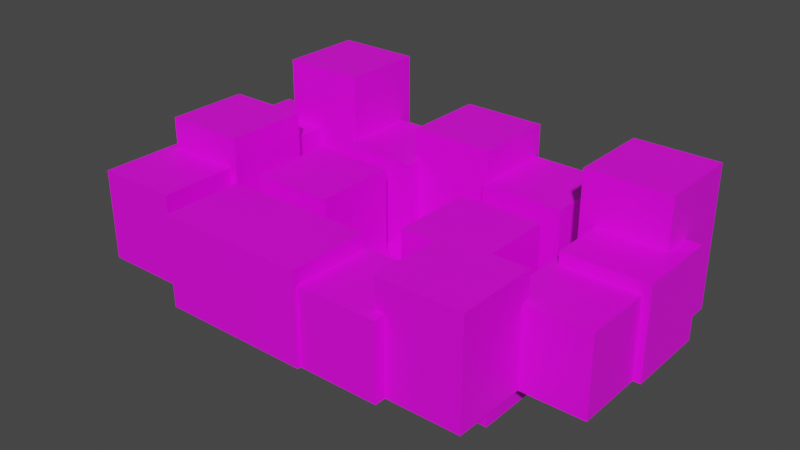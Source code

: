 # Source: level.blend  (saved by Blender 3.5.10; exported with 4.5.12 LTS)
import bpy
from mathutils import Matrix  # noqa: F401  (used for matrix-valued properties, if any)

bpy.ops.wm.read_factory_settings(use_empty=True)
scene = bpy.context.scene
scene.name = 'Scene'

# ---- collections
col_collection = bpy.data.collections.new('Collection'); scene.collection.children.link(col_collection)

# ---- images (referenced by path relative to the original .blend; pixels are not part of the script)
import os
ASSET_DIR = os.environ.get("B2B_ASSET_DIR", "")  # directory of the original .blend (textures are referenced by path, not embedded)
HERE = os.path.dirname(os.path.abspath(__file__))  # packed textures are extracted next to this script under _unpacked/

def load_image(name, relpath, width, height, colorspace="sRGB"):
    """Load a texture the original file referenced (path relative to the .blend, or extracted next to this script)."""
    p = next((c for c in (os.path.join(HERE, relpath), os.path.join(ASSET_DIR, relpath)) if relpath and os.path.exists(c)), "")
    if p:
        img = bpy.data.images.load(p, check_existing=True)
        img.name = name
    else:  # same state as the original file: an image datablock whose file is absent (Cycles renders it pink)
        img = bpy.data.images.new(name, width, height)
        img.source = "FILE"
        img.filepath = "//" + (relpath or name)
    img.colorspace_settings.name = colorspace
    return img
img_texturaasfalto_png = load_image('texturaAsfalto.png', 'texturaAsfalto.png', 1024, 1024, 'sRGB')
img_ladrillo_png = load_image('ladrillo.png', 'ladrillo.png', 1024, 1024, 'sRGB')
img_ventana_png = load_image('ventana.png', 'ventana.png', 1024, 1024, 'sRGB')
img_cesped_png = load_image('cesped.png', 'cesped.png', 1024, 1024, 'sRGB')
img_alistate_png = load_image('alistate.png', 'alistate.png', 1024, 1024, 'sRGB')
img_bienvenido_png = load_image('bienvenido.png', 'bienvenido.png', 1024, 1024, 'sRGB')
img_chtulhu_png = load_image('Chtulhu.png', 'Chtulhu.png', 1024, 1024, 'sRGB')
img_ellanosvotaria_png = load_image('EllaNosVotaria.png', 'EllaNosVotaria.png', 1024, 1024, 'sRGB')
img_inflacion_png = load_image('inflacion.png', 'inflacion.png', 1024, 1024, 'sRGB')
img_orgias_png = load_image('orgias.png', 'orgias.png', 1024, 1024, 'sRGB')
img_somospopulistas_png = load_image('somosPopulistas.png', 'somosPopulistas.png', 1024, 1024, 'sRGB')

# ---- materials (node trees are filled in below, after node groups)
mat_suelo = bpy.data.materials.new('Suelo')
mat_suelo.use_transparent_shadow = False
mat_ladrillo = bpy.data.materials.new('Ladrillo')
mat_ladrillo.use_transparent_shadow = False
mat_ventana = bpy.data.materials.new('Ventana')
mat_ventana.use_transparent_shadow = False
mat_cesped = bpy.data.materials.new('Cesped')
mat_cesped.use_transparent_shadow = False
mat_cartel1 = bpy.data.materials.new('Cartel1')
mat_cartel1.use_transparent_shadow = False
mat_cartel2 = bpy.data.materials.new('Cartel2')
mat_cartel2.use_transparent_shadow = False
mat_cartel3 = bpy.data.materials.new('Cartel3')
mat_cartel3.use_transparent_shadow = False
mat_cartel4 = bpy.data.materials.new('Cartel4')
mat_cartel4.use_transparent_shadow = False
mat_cartel4_001 = bpy.data.materials.new('Cartel4.001')
mat_cartel4_001.use_transparent_shadow = False
mat_cartel2_001 = bpy.data.materials.new('Cartel2.001')
mat_cartel2_001.use_transparent_shadow = False
mat_cartel2_002 = bpy.data.materials.new('Cartel2.002')
mat_cartel2_002.use_transparent_shadow = False

# ---- material node trees
mat_suelo.use_nodes = True; mat_suelo.node_tree.nodes.clear()
_N = mat_suelo.node_tree.nodes; _L = mat_suelo.node_tree.links
n0 = _N.new('ShaderNodeBsdfPrincipled'); n0.name = 'Principled BSDF'; n0.location = (10, 300)
n0.distribution = 'GGX'
n0.subsurface_method = 'RANDOM_WALK_SKIN'
n0.inputs[3].default_value = 1.45
n0.inputs[27].default_value = (0.0, 0.0, 0.0, 1.0)
n0.inputs[28].default_value = 1.0
n1 = _N.new('ShaderNodeOutputMaterial'); n1.name = 'Material Output'; n1.location = (300, 300)
n2 = _N.new('ShaderNodeTexImage'); n2.name = 'Image Texture'; n2.location = (-280, 280)
n2.image = img_texturaasfalto_png
_L.new(n0.outputs[0], n1.inputs[0])
_L.new(n2.outputs[0], n0.inputs[0])
n1.is_active_output = True
mat_ladrillo.use_nodes = True; mat_ladrillo.node_tree.nodes.clear()
_N = mat_ladrillo.node_tree.nodes; _L = mat_ladrillo.node_tree.links
n0 = _N.new('ShaderNodeBsdfPrincipled'); n0.name = 'Principled BSDF'; n0.location = (10, 300)
n0.distribution = 'GGX'
n0.subsurface_method = 'RANDOM_WALK_SKIN'
n0.inputs[3].default_value = 1.45
n0.inputs[27].default_value = (0.0, 0.0, 0.0, 1.0)
n0.inputs[28].default_value = 1.0
n1 = _N.new('ShaderNodeOutputMaterial'); n1.name = 'Material Output'; n1.location = (300, 300)
n2 = _N.new('ShaderNodeTexImage'); n2.name = 'Image Texture'; n2.location = (-280, 280)
n2.image = img_ladrillo_png
_L.new(n0.outputs[0], n1.inputs[0])
_L.new(n2.outputs[0], n0.inputs[0])
n1.is_active_output = True
mat_ventana.use_nodes = True; mat_ventana.node_tree.nodes.clear()
_N = mat_ventana.node_tree.nodes; _L = mat_ventana.node_tree.links
n0 = _N.new('ShaderNodeBsdfPrincipled'); n0.name = 'Principled BSDF'; n0.location = (10, 300)
n0.distribution = 'GGX'
n0.subsurface_method = 'RANDOM_WALK_SKIN'
n0.inputs[3].default_value = 1.45
n0.inputs[27].default_value = (0.0, 0.0, 0.0, 1.0)
n0.inputs[28].default_value = 1.0
n1 = _N.new('ShaderNodeOutputMaterial'); n1.name = 'Material Output'; n1.location = (300, 300)
n2 = _N.new('ShaderNodeTexImage'); n2.name = 'Image Texture'; n2.location = (-280, 280)
n2.image = img_ventana_png
_L.new(n0.outputs[0], n1.inputs[0])
_L.new(n2.outputs[0], n0.inputs[0])
n1.is_active_output = True
mat_cesped.use_nodes = True; mat_cesped.node_tree.nodes.clear()
_N = mat_cesped.node_tree.nodes; _L = mat_cesped.node_tree.links
n0 = _N.new('ShaderNodeBsdfPrincipled'); n0.name = 'Principled BSDF'; n0.location = (10, 300)
n0.distribution = 'GGX'
n0.subsurface_method = 'RANDOM_WALK_SKIN'
n0.inputs[3].default_value = 1.45
n0.inputs[27].default_value = (0.0, 0.0, 0.0, 1.0)
n0.inputs[28].default_value = 1.0
n1 = _N.new('ShaderNodeOutputMaterial'); n1.name = 'Material Output'; n1.location = (300, 300)
n2 = _N.new('ShaderNodeTexImage'); n2.name = 'Image Texture'; n2.location = (-280, 280)
n2.image = img_cesped_png
_L.new(n0.outputs[0], n1.inputs[0])
_L.new(n2.outputs[0], n0.inputs[0])
n1.is_active_output = True
mat_cartel1.use_nodes = True; mat_cartel1.node_tree.nodes.clear()
_N = mat_cartel1.node_tree.nodes; _L = mat_cartel1.node_tree.links
n0 = _N.new('ShaderNodeBsdfPrincipled'); n0.name = 'Principled BSDF'; n0.location = (10, 300)
n0.distribution = 'GGX'
n0.subsurface_method = 'RANDOM_WALK_SKIN'
n0.inputs[3].default_value = 1.45
n0.inputs[27].default_value = (0.0, 0.0, 0.0, 1.0)
n0.inputs[28].default_value = 1.0
n1 = _N.new('ShaderNodeOutputMaterial'); n1.name = 'Material Output'; n1.location = (300, 300)
n2 = _N.new('ShaderNodeTexImage'); n2.name = 'Image Texture'; n2.location = (-280, 280)
n2.image = img_alistate_png
_L.new(n0.outputs[0], n1.inputs[0])
_L.new(n2.outputs[0], n0.inputs[0])
n1.is_active_output = True
mat_cartel2.use_nodes = True; mat_cartel2.node_tree.nodes.clear()
_N = mat_cartel2.node_tree.nodes; _L = mat_cartel2.node_tree.links
n0 = _N.new('ShaderNodeBsdfPrincipled'); n0.name = 'Principled BSDF'; n0.location = (10, 300)
n0.distribution = 'GGX'
n0.subsurface_method = 'RANDOM_WALK_SKIN'
n0.inputs[3].default_value = 1.45
n0.inputs[27].default_value = (0.0, 0.0, 0.0, 1.0)
n0.inputs[28].default_value = 1.0
n1 = _N.new('ShaderNodeOutputMaterial'); n1.name = 'Material Output'; n1.location = (300, 300)
n2 = _N.new('ShaderNodeTexImage'); n2.name = 'Image Texture'; n2.location = (-280, 280)
n2.image = img_bienvenido_png
_L.new(n0.outputs[0], n1.inputs[0])
_L.new(n2.outputs[0], n0.inputs[0])
n1.is_active_output = True
mat_cartel3.use_nodes = True; mat_cartel3.node_tree.nodes.clear()
_N = mat_cartel3.node_tree.nodes; _L = mat_cartel3.node_tree.links
n0 = _N.new('ShaderNodeBsdfPrincipled'); n0.name = 'Principled BSDF'; n0.location = (10, 300)
n0.distribution = 'GGX'
n0.subsurface_method = 'RANDOM_WALK_SKIN'
n0.inputs[3].default_value = 1.45
n0.inputs[27].default_value = (0.0, 0.0, 0.0, 1.0)
n0.inputs[28].default_value = 1.0
n1 = _N.new('ShaderNodeOutputMaterial'); n1.name = 'Material Output'; n1.location = (300, 300)
n2 = _N.new('ShaderNodeTexImage'); n2.name = 'Image Texture'; n2.location = (-280, 280)
n2.image = img_chtulhu_png
_L.new(n0.outputs[0], n1.inputs[0])
_L.new(n2.outputs[0], n0.inputs[0])
n1.is_active_output = True
mat_cartel4.use_nodes = True; mat_cartel4.node_tree.nodes.clear()
_N = mat_cartel4.node_tree.nodes; _L = mat_cartel4.node_tree.links
n0 = _N.new('ShaderNodeBsdfPrincipled'); n0.name = 'Principled BSDF'; n0.location = (10, 300)
n0.distribution = 'GGX'
n0.subsurface_method = 'RANDOM_WALK_SKIN'
n0.inputs[3].default_value = 1.45
n0.inputs[27].default_value = (0.0, 0.0, 0.0, 1.0)
n0.inputs[28].default_value = 1.0
n1 = _N.new('ShaderNodeOutputMaterial'); n1.name = 'Material Output'; n1.location = (300, 300)
n2 = _N.new('ShaderNodeTexImage'); n2.name = 'Image Texture'; n2.location = (-280, 280)
n2.image = img_ellanosvotaria_png
_L.new(n0.outputs[0], n1.inputs[0])
_L.new(n2.outputs[0], n0.inputs[0])
n1.is_active_output = True
mat_cartel4_001.use_nodes = True; mat_cartel4_001.node_tree.nodes.clear()
_N = mat_cartel4_001.node_tree.nodes; _L = mat_cartel4_001.node_tree.links
n0 = _N.new('ShaderNodeBsdfPrincipled'); n0.name = 'Principled BSDF'; n0.location = (10, 300)
n0.distribution = 'GGX'
n0.subsurface_method = 'RANDOM_WALK_SKIN'
n0.inputs[3].default_value = 1.45
n0.inputs[27].default_value = (0.0, 0.0, 0.0, 1.0)
n0.inputs[28].default_value = 1.0
n1 = _N.new('ShaderNodeOutputMaterial'); n1.name = 'Material Output'; n1.location = (300, 300)
n2 = _N.new('ShaderNodeTexImage'); n2.name = 'Image Texture'; n2.location = (-280, 280)
n2.image = img_inflacion_png
_L.new(n0.outputs[0], n1.inputs[0])
_L.new(n2.outputs[0], n0.inputs[0])
n1.is_active_output = True
mat_cartel2_001.use_nodes = True; mat_cartel2_001.node_tree.nodes.clear()
_N = mat_cartel2_001.node_tree.nodes; _L = mat_cartel2_001.node_tree.links
n0 = _N.new('ShaderNodeBsdfPrincipled'); n0.name = 'Principled BSDF'; n0.location = (10, 300)
n0.distribution = 'GGX'
n0.subsurface_method = 'RANDOM_WALK_SKIN'
n0.inputs[3].default_value = 1.45
n0.inputs[27].default_value = (0.0, 0.0, 0.0, 1.0)
n0.inputs[28].default_value = 1.0
n1 = _N.new('ShaderNodeOutputMaterial'); n1.name = 'Material Output'; n1.location = (300, 300)
n2 = _N.new('ShaderNodeTexImage'); n2.name = 'Image Texture'; n2.location = (-280, 280)
n2.image = img_orgias_png
_L.new(n0.outputs[0], n1.inputs[0])
_L.new(n2.outputs[0], n0.inputs[0])
n1.is_active_output = True
mat_cartel2_002.use_nodes = True; mat_cartel2_002.node_tree.nodes.clear()
_N = mat_cartel2_002.node_tree.nodes; _L = mat_cartel2_002.node_tree.links
n0 = _N.new('ShaderNodeBsdfPrincipled'); n0.name = 'Principled BSDF'; n0.location = (10, 300)
n0.distribution = 'GGX'
n0.subsurface_method = 'RANDOM_WALK_SKIN'
n0.inputs[3].default_value = 1.45
n0.inputs[27].default_value = (0.0, 0.0, 0.0, 1.0)
n0.inputs[28].default_value = 1.0
n1 = _N.new('ShaderNodeOutputMaterial'); n1.name = 'Material Output'; n1.location = (300, 300)
n2 = _N.new('ShaderNodeTexImage'); n2.name = 'Image Texture'; n2.location = (-280, 280)
n2.image = img_somospopulistas_png
_L.new(n0.outputs[0], n1.inputs[0])
_L.new(n2.outputs[0], n0.inputs[0])
n1.is_active_output = True

# ---- world
world_world = bpy.data.worlds.new('World'); scene.world = world_world
world_world.use_nodes = True; world_world.node_tree.nodes.clear()
_N = world_world.node_tree.nodes; _L = world_world.node_tree.links
n0 = _N.new('ShaderNodeOutputWorld'); n0.name = 'World Output'; n0.location = (300, 300)
n1 = _N.new('ShaderNodeBackground'); n1.name = 'Background'; n1.location = (10, 300)
n1.inputs[0].default_value = (0.05088, 0.05088, 0.05088, 1.0)
_L.new(n1.outputs[0], n0.inputs[0])
n0.is_active_output = True
world_world.color = (0.05088, 0.05088, 0.05088)
world_world.use_sun_shadow = False
world_world.sun_shadow_jitter_overblur = 0.0

# ---- meshes
me_cube = bpy.data.meshes.new('Cube')
me_cube.from_pydata([(1.0, 1.0, 1.0), (1.0, 1.0, -1.0), (1.0, -1.0, 1.0), (1.0, -1.0, -1.0), (-1.0, 1.0, 1.0), (-1.0, 1.0, -1.0), (-1.0, -1.0, 1.0), (-1.0, -1.0, -1.0)], [], [(0, 4, 6, 2), (3, 2, 6, 7), (7, 6, 4, 5), (5, 1, 3, 7), (1, 0, 2, 3), (5, 4, 0, 1)])
_uv = me_cube.uv_layers.new(name='UVMap')
_uv.uv.foreach_set('vector', [7.504, 3.979, -6.504, 3.979, -6.504, -2.979, 7.504, -2.979, 7.504, -2.979, 7.504, -2.979, -6.504, -2.979, -6.504, -2.979, -6.504, -2.979, -6.504, -2.979, -6.504, 3.979, -6.504, 3.979, -6.504, 3.979, 7.504, 3.979, 7.504, -2.979, -6.504, -2.979, 7.504, 3.979, 7.504, 3.979, 7.504, -2.979, 7.504, -2.979, -6.504, 3.979, -6.504, 3.979, 7.504, 3.979, 7.504, 3.979])
me_cube.materials.append(mat_suelo)
me_cube.use_mirror_vertex_groups = False
me_cube.update()
me_cube_002 = bpy.data.meshes.new('Cube.002')
me_cube_002.from_pydata([(-1.0, -1.0, -1.0), (-1.0, -1.0, -0.6003), (-1.0, 1.0, -1.0), (-1.0, 1.0, -0.6003), (1.0, -1.0, -1.0), (1.0, -1.0, -0.6003), (1.0, 1.0, -1.0), (1.0, 1.0, -0.6003), (-1.0, -1.0, 1.202), (-1.0, 1.0, 1.202), (1.0, -1.0, 1.202), (1.0, 1.0, 1.202)], [], [(0, 1, 3, 2), (2, 3, 7, 6), (6, 7, 5, 4), (4, 5, 1, 0), (2, 6, 4, 0), (3, 1, 8, 9), (11, 9, 8, 10), (1, 5, 10, 8), (7, 3, 9, 11), (5, 7, 11, 10)])
me_cube_002.polygons.foreach_set('material_index', [0, 0, 0, 0, 1, 1, 0, 1, 1, 1])
_uv = me_cube_002.uv_layers.new(name='UVMap')
_uv.uv.foreach_set('vector', [-3.868, -7.06, -3.868, -5.508, -11.64, -5.508, -11.64, -7.06, 3.9, -7.06, 3.9, -5.508, -3.868, -5.508, -3.868, -7.06, -3.868, 1.492, -3.868, 3.044, -11.64, 3.044, -11.64, 1.492, 3.9, 1.492, 3.9, 3.044, -3.868, 3.044, -3.868, 1.492, 3.9, -7.06, 11.67, -7.06, 11.67, 0.7081, 3.9, 0.7081, -10.87, -4.987, -3.1, -4.987, -3.1, 2.013, -10.87, 2.013, 3.9, 0.7081, 11.67, 0.7081, 11.67, 8.476, 3.9, 8.476, -3.868, 3.044, 3.9, 3.044, 3.9, 10.04, -3.868, 10.04, -3.893, -4.987, 3.875, -4.987, 3.875, 2.013, -3.893, 2.013, -11.91, 2.945, -4.141, 2.945, -4.141, 9.945, -11.91, 9.945])
me_cube_002.materials.append(mat_ladrillo)
me_cube_002.materials.append(mat_ventana)
me_cube_002.update()
me_cube_004 = bpy.data.meshes.new('Cube.004')
me_cube_004.from_pydata([(-1.0, -1.0, -1.0), (-1.0, -1.0, -0.6003), (-1.0, 1.0, -1.0), (-1.0, 1.0, -0.6003), (1.0, -1.0, -1.0), (1.0, -1.0, -0.6003), (1.0, 1.0, -1.0), (1.0, 1.0, -0.6003), (-1.0, -1.0, 1.202), (-1.0, 1.0, 1.202), (1.0, -1.0, 1.202), (1.0, 1.0, 1.202)], [], [(0, 1, 3, 2), (2, 3, 7, 6), (6, 7, 5, 4), (4, 5, 1, 0), (2, 6, 4, 0), (3, 1, 8, 9), (11, 9, 8, 10), (1, 5, 10, 8), (7, 3, 9, 11), (5, 7, 11, 10)])
me_cube_004.polygons.foreach_set('material_index', [0, 0, 0, 0, 1, 1, 0, 1, 1, 1])
_uv = me_cube_004.uv_layers.new(name='UVMap')
_uv.uv.foreach_set('vector', [-3.868, -7.06, -3.868, -5.508, -11.64, -5.508, -11.64, -7.06, 3.9, -7.06, 3.9, -5.508, -3.868, -5.508, -3.868, -7.06, -3.868, 1.492, -3.868, 3.044, -11.64, 3.044, -11.64, 1.492, 3.9, 1.492, 3.9, 3.044, -3.868, 3.044, -3.868, 1.492, 3.9, -7.06, 11.67, -7.06, 11.67, 0.7081, 3.9, 0.7081, -10.87, -4.987, -3.1, -4.987, -3.1, 2.013, -10.87, 2.013, 3.9, 0.7081, 11.67, 0.7081, 11.67, 8.476, 3.9, 8.476, -3.868, 3.044, 3.9, 3.044, 3.9, 10.04, -3.868, 10.04, -3.893, -4.987, 3.875, -4.987, 3.875, 2.013, -3.893, 2.013, -11.91, 2.945, -4.141, 2.945, -4.141, 9.945, -11.91, 9.945])
me_cube_004.materials.append(mat_ladrillo)
me_cube_004.materials.append(mat_ventana)
me_cube_004.update()
me_cube_005 = bpy.data.meshes.new('Cube.005')
me_cube_005.from_pydata([(-1.0, -1.0, -1.0), (-1.0, -1.0, -0.6003), (-1.0, 1.0, -1.0), (-1.0, 1.0, -0.6003), (1.0, -1.0, -1.0), (1.0, -1.0, -0.6003), (1.0, 1.0, -1.0), (1.0, 1.0, -0.6003), (-1.0, -1.0, 1.202), (-1.0, 1.0, 1.202), (1.0, -1.0, 1.202), (1.0, 1.0, 1.202)], [], [(0, 1, 3, 2), (2, 3, 7, 6), (6, 7, 5, 4), (4, 5, 1, 0), (2, 6, 4, 0), (3, 1, 8, 9), (11, 9, 8, 10), (1, 5, 10, 8), (7, 3, 9, 11), (5, 7, 11, 10)])
me_cube_005.polygons.foreach_set('material_index', [0, 0, 0, 0, 1, 1, 0, 1, 1, 1])
_uv = me_cube_005.uv_layers.new(name='UVMap')
_uv.uv.foreach_set('vector', [-3.868, -7.06, -3.868, -5.508, -11.64, -5.508, -11.64, -7.06, 3.9, -7.06, 3.9, -5.508, -3.868, -5.508, -3.868, -7.06, -3.868, 1.492, -3.868, 3.044, -11.64, 3.044, -11.64, 1.492, 3.9, 1.492, 3.9, 3.044, -3.868, 3.044, -3.868, 1.492, 3.9, -7.06, 11.67, -7.06, 11.67, 0.7081, 3.9, 0.7081, -10.87, -4.987, -3.1, -4.987, -3.1, 2.013, -10.87, 2.013, 3.9, 0.7081, 11.67, 0.7081, 11.67, 8.476, 3.9, 8.476, -3.868, 3.044, 3.9, 3.044, 3.9, 10.04, -3.868, 10.04, -3.893, -4.987, 3.875, -4.987, 3.875, 2.013, -3.893, 2.013, -11.91, 2.945, -4.141, 2.945, -4.141, 9.945, -11.91, 9.945])
me_cube_005.materials.append(mat_ladrillo)
me_cube_005.materials.append(mat_ventana)
me_cube_005.update()
me_cube_006 = bpy.data.meshes.new('Cube.006')
me_cube_006.from_pydata([(-1.0, -1.0, -1.0), (-1.0, -1.0, -0.6003), (-1.0, 1.0, -1.0), (-1.0, 1.0, -0.6003), (1.0, -1.0, -1.0), (1.0, -1.0, -0.6003), (1.0, 1.0, -1.0), (1.0, 1.0, -0.6003), (-1.0, -1.0, 1.942), (-1.0, 1.0, 1.942), (1.0, -1.0, 1.942), (1.0, 1.0, 1.942)], [], [(0, 1, 3, 2), (2, 3, 7, 6), (6, 7, 5, 4), (4, 5, 1, 0), (2, 6, 4, 0), (3, 1, 8, 9), (11, 9, 8, 10), (1, 5, 10, 8), (7, 3, 9, 11), (5, 7, 11, 10)])
me_cube_006.polygons.foreach_set('material_index', [0, 0, 0, 0, 1, 1, 0, 1, 1, 1])
_uv = me_cube_006.uv_layers.new(name='UVMap')
_uv.uv.foreach_set('vector', [-3.868, -7.06, -3.868, -5.508, -11.64, -5.508, -11.64, -7.06, 3.9, -7.06, 3.9, -5.508, -3.868, -5.508, -3.868, -7.06, -3.868, 1.492, -3.868, 3.044, -11.64, 3.044, -11.64, 1.492, 3.9, 1.492, 3.9, 3.044, -3.868, 3.044, -3.868, 1.492, 3.9, -7.06, 11.67, -7.06, 11.67, 0.7081, 3.9, 0.7081, -10.87, -4.987, -3.1, -4.987, -3.1, 2.013, -10.87, 2.013, 3.9, 0.7081, 11.67, 0.7081, 11.67, 8.476, 3.9, 8.476, -3.868, 3.044, 3.9, 3.044, 3.9, 10.04, -3.868, 10.04, -3.893, -4.987, 3.875, -4.987, 3.875, 2.013, -3.893, 2.013, -11.91, 2.945, -4.141, 2.945, -4.141, 9.945, -11.91, 9.945])
me_cube_006.materials.append(mat_ladrillo)
me_cube_006.materials.append(mat_ventana)
me_cube_006.update()
me_cube_007 = bpy.data.meshes.new('Cube.007')
me_cube_007.from_pydata([(-1.0, -1.0, -1.0), (-1.0, -1.0, -0.6003), (-1.0, 1.0, -1.0), (-1.0, 1.0, -0.6003), (1.0, -1.0, -1.0), (1.0, -1.0, -0.6003), (1.0, 1.0, -1.0), (1.0, 1.0, -0.6003), (-1.0, -1.0, 1.202), (-1.0, 1.0, 1.202), (1.0, -1.0, 1.202), (1.0, 1.0, 1.202)], [], [(0, 1, 3, 2), (2, 3, 7, 6), (6, 7, 5, 4), (4, 5, 1, 0), (2, 6, 4, 0), (3, 1, 8, 9), (11, 9, 8, 10), (1, 5, 10, 8), (7, 3, 9, 11), (5, 7, 11, 10)])
me_cube_007.polygons.foreach_set('material_index', [0, 0, 0, 0, 1, 1, 0, 1, 1, 1])
_uv = me_cube_007.uv_layers.new(name='UVMap')
_uv.uv.foreach_set('vector', [-3.868, -7.06, -3.868, -5.508, -11.64, -5.508, -11.64, -7.06, 3.9, -7.06, 3.9, -5.508, -3.868, -5.508, -3.868, -7.06, -3.868, 1.492, -3.868, 3.044, -11.64, 3.044, -11.64, 1.492, 3.9, 1.492, 3.9, 3.044, -3.868, 3.044, -3.868, 1.492, 3.9, -7.06, 11.67, -7.06, 11.67, 0.7081, 3.9, 0.7081, -10.87, -4.987, -3.1, -4.987, -3.1, 2.013, -10.87, 2.013, 3.9, 0.7081, 11.67, 0.7081, 11.67, 8.476, 3.9, 8.476, -3.868, 3.044, 3.9, 3.044, 3.9, 10.04, -3.868, 10.04, -3.893, -4.987, 3.875, -4.987, 3.875, 2.013, -3.893, 2.013, -11.91, 2.945, -4.141, 2.945, -4.141, 9.945, -11.91, 9.945])
me_cube_007.materials.append(mat_ladrillo)
me_cube_007.materials.append(mat_ventana)
me_cube_007.update()
me_cube_008 = bpy.data.meshes.new('Cube.008')
me_cube_008.from_pydata([(-1.0, -1.0, -1.0), (-1.0, -1.0, -0.6003), (-1.0, 1.0, -1.0), (-1.0, 1.0, -0.6003), (1.0, -1.0, -1.0), (1.0, -1.0, -0.6003), (1.0, 1.0, -1.0), (1.0, 1.0, -0.6003), (-1.0, -1.0, 2.74), (-1.0, 1.0, 2.74), (1.0, -1.0, 2.74), (1.0, 1.0, 2.74)], [], [(0, 1, 3, 2), (2, 3, 7, 6), (6, 7, 5, 4), (4, 5, 1, 0), (2, 6, 4, 0), (3, 1, 8, 9), (11, 9, 8, 10), (1, 5, 10, 8), (7, 3, 9, 11), (5, 7, 11, 10)])
me_cube_008.polygons.foreach_set('material_index', [0, 0, 0, 0, 1, 1, 0, 1, 1, 1])
_uv = me_cube_008.uv_layers.new(name='UVMap')
_uv.uv.foreach_set('vector', [-3.868, -7.06, -3.868, -5.508, -11.64, -5.508, -11.64, -7.06, 3.9, -7.06, 3.9, -5.508, -3.868, -5.508, -3.868, -7.06, -3.868, 1.492, -3.868, 3.044, -11.64, 3.044, -11.64, 1.492, 3.9, 1.492, 3.9, 3.044, -3.868, 3.044, -3.868, 1.492, 3.9, -7.06, 11.67, -7.06, 11.67, 0.7081, 3.9, 0.7081, -10.87, -4.987, -3.1, -4.987, -3.1, 2.013, -10.87, 2.013, 3.9, 0.7081, 11.67, 0.7081, 11.67, 8.476, 3.9, 8.476, -3.868, 3.044, 3.9, 3.044, 3.9, 10.04, -3.868, 10.04, -3.893, -4.987, 3.875, -4.987, 3.875, 2.013, -3.893, 2.013, -11.91, 2.945, -4.141, 2.945, -4.141, 9.945, -11.91, 9.945])
me_cube_008.materials.append(mat_ladrillo)
me_cube_008.materials.append(mat_ventana)
me_cube_008.update()
me_cube_009 = bpy.data.meshes.new('Cube.009')
me_cube_009.from_pydata([(-1.0, -1.0, -1.0), (-1.0, -1.0, -0.6003), (-1.0, 1.0, -1.0), (-1.0, 1.0, -0.6003), (1.0, -1.0, -1.0), (1.0, -1.0, -0.6003), (1.0, 1.0, -1.0), (1.0, 1.0, -0.6003), (-1.0, -1.0, 1.202), (-1.0, 1.0, 1.202), (1.0, -1.0, 1.202), (1.0, 1.0, 1.202)], [], [(0, 1, 3, 2), (2, 3, 7, 6), (6, 7, 5, 4), (4, 5, 1, 0), (2, 6, 4, 0), (3, 1, 8, 9), (11, 9, 8, 10), (1, 5, 10, 8), (7, 3, 9, 11), (5, 7, 11, 10)])
me_cube_009.polygons.foreach_set('material_index', [0, 0, 0, 0, 1, 1, 0, 1, 1, 1])
_uv = me_cube_009.uv_layers.new(name='UVMap')
_uv.uv.foreach_set('vector', [-3.868, -7.06, -3.868, -5.508, -11.64, -5.508, -11.64, -7.06, 3.9, -7.06, 3.9, -5.508, -3.868, -5.508, -3.868, -7.06, -3.868, 1.492, -3.868, 3.044, -11.64, 3.044, -11.64, 1.492, 3.9, 1.492, 3.9, 3.044, -3.868, 3.044, -3.868, 1.492, 3.9, -7.06, 11.67, -7.06, 11.67, 0.7081, 3.9, 0.7081, -10.87, -4.987, -3.1, -4.987, -3.1, 2.013, -10.87, 2.013, 3.9, 0.7081, 11.67, 0.7081, 11.67, 8.476, 3.9, 8.476, -3.868, 3.044, 3.9, 3.044, 3.9, 10.04, -3.868, 10.04, -3.893, -4.987, 3.875, -4.987, 3.875, 2.013, -3.893, 2.013, -11.91, 2.945, -4.141, 2.945, -4.141, 9.945, -11.91, 9.945])
me_cube_009.materials.append(mat_ladrillo)
me_cube_009.materials.append(mat_ventana)
me_cube_009.update()
me_cube_010 = bpy.data.meshes.new('Cube.010')
me_cube_010.from_pydata([(-1.0, -1.0, -1.0), (-1.0, -1.0, -0.6003), (-1.0, 1.0, -1.0), (-1.0, 1.0, -0.6003), (1.0, -1.0, -1.0), (1.0, -1.0, -0.6003), (1.0, 1.0, -1.0), (1.0, 1.0, -0.6003), (-1.0, -1.0, 1.954), (-1.0, 1.0, 1.954), (1.0, -1.0, 1.954), (1.0, 1.0, 1.954)], [], [(0, 1, 3, 2), (2, 3, 7, 6), (6, 7, 5, 4), (4, 5, 1, 0), (2, 6, 4, 0), (3, 1, 8, 9), (11, 9, 8, 10), (1, 5, 10, 8), (7, 3, 9, 11), (5, 7, 11, 10)])
me_cube_010.polygons.foreach_set('material_index', [0, 0, 0, 0, 1, 1, 0, 1, 1, 1])
_uv = me_cube_010.uv_layers.new(name='UVMap')
_uv.uv.foreach_set('vector', [-3.868, -7.06, -3.868, -5.508, -11.64, -5.508, -11.64, -7.06, 3.9, -7.06, 3.9, -5.508, -3.868, -5.508, -3.868, -7.06, -3.868, 1.492, -3.868, 3.044, -11.64, 3.044, -11.64, 1.492, 3.9, 1.492, 3.9, 3.044, -3.868, 3.044, -3.868, 1.492, 3.9, -7.06, 11.67, -7.06, 11.67, 0.7081, 3.9, 0.7081, -10.87, -4.987, -3.1, -4.987, -3.1, 2.013, -10.87, 2.013, 3.9, 0.7081, 11.67, 0.7081, 11.67, 8.476, 3.9, 8.476, -3.868, 3.044, 3.9, 3.044, 3.9, 10.04, -3.868, 10.04, -3.893, -4.987, 3.875, -4.987, 3.875, 2.013, -3.893, 2.013, -11.91, 2.945, -4.141, 2.945, -4.141, 9.945, -11.91, 9.945])
me_cube_010.materials.append(mat_ladrillo)
me_cube_010.materials.append(mat_ventana)
me_cube_010.update()
me_cube_011 = bpy.data.meshes.new('Cube.011')
me_cube_011.from_pydata([(-1.0, -1.0, -1.0), (-1.0, -1.0, -0.6003), (-1.0, 1.0, -1.0), (-1.0, 1.0, -0.6003), (1.0, -1.0, -1.0), (1.0, -1.0, -0.6003), (1.0, 1.0, -1.0), (1.0, 1.0, -0.6003), (-1.0, -1.0, 1.202), (-1.0, 1.0, 1.202), (1.0, -1.0, 1.202), (1.0, 1.0, 1.202)], [], [(0, 1, 3, 2), (2, 3, 7, 6), (6, 7, 5, 4), (4, 5, 1, 0), (2, 6, 4, 0), (3, 1, 8, 9), (11, 9, 8, 10), (1, 5, 10, 8), (7, 3, 9, 11), (5, 7, 11, 10)])
me_cube_011.polygons.foreach_set('material_index', [0, 0, 0, 0, 1, 1, 0, 1, 1, 1])
_uv = me_cube_011.uv_layers.new(name='UVMap')
_uv.uv.foreach_set('vector', [-3.868, -7.06, -3.868, -5.508, -11.64, -5.508, -11.64, -7.06, 3.9, -7.06, 3.9, -5.508, -3.868, -5.508, -3.868, -7.06, -3.868, 1.492, -3.868, 3.044, -11.64, 3.044, -11.64, 1.492, 3.9, 1.492, 3.9, 3.044, -3.868, 3.044, -3.868, 1.492, 3.9, -7.06, 11.67, -7.06, 11.67, 0.7081, 3.9, 0.7081, -10.87, -4.987, -3.1, -4.987, -3.1, 2.013, -10.87, 2.013, 3.9, 0.7081, 11.67, 0.7081, 11.67, 8.476, 3.9, 8.476, -3.868, 3.044, 3.9, 3.044, 3.9, 10.04, -3.868, 10.04, -3.893, -4.987, 3.875, -4.987, 3.875, 2.013, -3.893, 2.013, -11.91, 2.945, -4.141, 2.945, -4.141, 9.945, -11.91, 9.945])
me_cube_011.materials.append(mat_ladrillo)
me_cube_011.materials.append(mat_ventana)
me_cube_011.update()
me_cube_012 = bpy.data.meshes.new('Cube.012')
me_cube_012.from_pydata([(-1.0, -1.0, -1.0), (-1.0, -1.0, -0.6003), (-1.0, 1.0, -1.0), (-1.0, 1.0, -0.6003), (2.652, -1.0, -1.0), (2.652, -1.0, -0.6003), (2.652, 1.0, -1.0), (2.652, 1.0, -0.6003), (-1.0, -1.0, 1.202), (-1.0, 1.0, 1.202), (2.652, -1.0, 1.202), (2.652, 1.0, 1.202)], [], [(0, 1, 3, 2), (2, 3, 7, 6), (6, 7, 5, 4), (4, 5, 1, 0), (2, 6, 4, 0), (3, 1, 8, 9), (11, 9, 8, 10), (1, 5, 10, 8), (7, 3, 9, 11), (5, 7, 11, 10)])
me_cube_012.polygons.foreach_set('material_index', [0, 0, 0, 0, 1, 1, 0, 1, 1, 1])
_uv = me_cube_012.uv_layers.new(name='UVMap')
_uv.uv.foreach_set('vector', [-3.868, -7.06, -3.868, -5.508, -11.64, -5.508, -11.64, -7.06, 3.9, -7.06, 3.9, -5.508, -3.868, -5.508, -3.868, -7.06, -3.868, 1.492, -3.868, 3.044, -11.64, 3.044, -11.64, 1.492, 3.9, 1.492, 3.9, 3.044, -3.868, 3.044, -3.868, 1.492, 3.9, -7.06, 11.67, -7.06, 11.67, 0.7081, 3.9, 0.7081, -10.87, -4.987, -3.1, -4.987, -3.1, 2.013, -10.87, 2.013, 3.9, 0.7081, 11.67, 0.7081, 11.67, 8.476, 3.9, 8.476, -3.868, 3.044, 3.9, 3.044, 3.9, 10.04, -3.868, 10.04, -3.893, -4.987, 3.875, -4.987, 3.875, 2.013, -3.893, 2.013, -11.91, 2.945, -4.141, 2.945, -4.141, 9.945, -11.91, 9.945])
me_cube_012.materials.append(mat_ladrillo)
me_cube_012.materials.append(mat_ventana)
me_cube_012.update()
me_cube_013 = bpy.data.meshes.new('Cube.013')
me_cube_013.from_pydata([(-1.0, -1.0, -1.0), (-1.0, -1.0, -0.6003), (-1.0, 1.0, -1.0), (-1.0, 1.0, -0.6003), (1.0, -1.0, -1.0), (1.0, -1.0, -0.6003), (1.0, 1.0, -1.0), (1.0, 1.0, -0.6003), (-1.0, -1.0, 0.8321), (-1.0, 1.0, 0.8321), (1.0, -1.0, 0.8321), (1.0, 1.0, 0.8321)], [], [(0, 1, 3, 2), (2, 3, 7, 6), (6, 7, 5, 4), (4, 5, 1, 0), (2, 6, 4, 0), (3, 1, 8, 9), (11, 9, 8, 10), (1, 5, 10, 8), (7, 3, 9, 11), (5, 7, 11, 10)])
me_cube_013.polygons.foreach_set('material_index', [0, 0, 0, 0, 1, 1, 0, 1, 1, 1])
_uv = me_cube_013.uv_layers.new(name='UVMap')
_uv.uv.foreach_set('vector', [-3.868, -7.06, -3.868, -5.508, -11.64, -5.508, -11.64, -7.06, 3.9, -7.06, 3.9, -5.508, -3.868, -5.508, -3.868, -7.06, -3.868, 1.492, -3.868, 3.044, -11.64, 3.044, -11.64, 1.492, 3.9, 1.492, 3.9, 3.044, -3.868, 3.044, -3.868, 1.492, 3.9, -7.06, 11.67, -7.06, 11.67, 0.7081, 3.9, 0.7081, -10.87, -4.987, -3.1, -4.987, -3.1, 2.013, -10.87, 2.013, 3.9, 0.7081, 11.67, 0.7081, 11.67, 8.476, 3.9, 8.476, -3.868, 3.044, 3.9, 3.044, 3.9, 10.04, -3.868, 10.04, -3.893, -4.987, 3.875, -4.987, 3.875, 2.013, -3.893, 2.013, -11.91, 2.945, -4.141, 2.945, -4.141, 9.945, -11.91, 9.945])
me_cube_013.materials.append(mat_ladrillo)
me_cube_013.materials.append(mat_ventana)
me_cube_013.update()
me_cube_014 = bpy.data.meshes.new('Cube.014')
me_cube_014.from_pydata([(-1.0, -1.0, -1.0), (-1.0, -1.0, -0.6003), (-1.0, 1.0, -1.0), (-1.0, 1.0, -0.6003), (1.0, -1.0, -1.0), (1.0, -1.0, -0.6003), (1.0, 1.0, -1.0), (1.0, 1.0, -0.6003), (-1.0, -1.0, 1.567), (-1.0, 1.0, 1.567), (1.0, -1.0, 1.567), (1.0, 1.0, 1.567)], [], [(0, 1, 3, 2), (2, 3, 7, 6), (6, 7, 5, 4), (4, 5, 1, 0), (2, 6, 4, 0), (3, 1, 8, 9), (11, 9, 8, 10), (1, 5, 10, 8), (7, 3, 9, 11), (5, 7, 11, 10)])
me_cube_014.polygons.foreach_set('material_index', [0, 0, 0, 0, 1, 1, 0, 1, 1, 1])
_uv = me_cube_014.uv_layers.new(name='UVMap')
_uv.uv.foreach_set('vector', [-3.868, -7.06, -3.868, -5.508, -11.64, -5.508, -11.64, -7.06, 3.9, -7.06, 3.9, -5.508, -3.868, -5.508, -3.868, -7.06, -3.868, 1.492, -3.868, 3.044, -11.64, 3.044, -11.64, 1.492, 3.9, 1.492, 3.9, 3.044, -3.868, 3.044, -3.868, 1.492, 3.9, -7.06, 11.67, -7.06, 11.67, 0.7081, 3.9, 0.7081, -10.87, -4.987, -3.1, -4.987, -3.1, 2.013, -10.87, 2.013, 3.9, 0.7081, 11.67, 0.7081, 11.67, 8.476, 3.9, 8.476, -3.868, 3.044, 3.9, 3.044, 3.9, 10.04, -3.868, 10.04, -3.893, -4.987, 3.875, -4.987, 3.875, 2.013, -3.893, 2.013, -11.91, 2.945, -4.141, 2.945, -4.141, 9.945, -11.91, 9.945])
me_cube_014.materials.append(mat_ladrillo)
me_cube_014.materials.append(mat_ventana)
me_cube_014.update()
me_cube_015 = bpy.data.meshes.new('Cube.015')
me_cube_015.from_pydata([(-1.0, -1.0, -1.0), (-1.0, -1.0, -0.6003), (-1.0, 1.0, -1.0), (-1.0, 1.0, -0.6003), (1.0, -1.0, -1.0), (1.0, -1.0, -0.6003), (1.0, 1.0, -1.0), (1.0, 1.0, -0.6003), (-1.0, -1.0, 0.9142), (-1.0, 1.0, 0.9142), (1.0, -1.0, 0.9142), (1.0, 1.0, 0.9142)], [], [(0, 1, 3, 2), (2, 3, 7, 6), (6, 7, 5, 4), (4, 5, 1, 0), (2, 6, 4, 0), (3, 1, 8, 9), (11, 9, 8, 10), (1, 5, 10, 8), (7, 3, 9, 11), (5, 7, 11, 10)])
me_cube_015.polygons.foreach_set('material_index', [0, 0, 0, 0, 1, 1, 0, 1, 1, 1])
_uv = me_cube_015.uv_layers.new(name='UVMap')
_uv.uv.foreach_set('vector', [-3.868, -7.06, -3.868, -5.508, -11.64, -5.508, -11.64, -7.06, 3.9, -7.06, 3.9, -5.508, -3.868, -5.508, -3.868, -7.06, -3.868, 1.492, -3.868, 3.044, -11.64, 3.044, -11.64, 1.492, 3.9, 1.492, 3.9, 3.044, -3.868, 3.044, -3.868, 1.492, 3.9, -7.06, 11.67, -7.06, 11.67, 0.7081, 3.9, 0.7081, -10.87, -4.987, -3.1, -4.987, -3.1, 2.013, -10.87, 2.013, 3.9, 0.7081, 11.67, 0.7081, 11.67, 8.476, 3.9, 8.476, -3.868, 3.044, 3.9, 3.044, 3.9, 10.04, -3.868, 10.04, -3.893, -4.987, 3.875, -4.987, 3.875, 2.013, -3.893, 2.013, -11.91, 2.945, -4.141, 2.945, -4.141, 9.945, -11.91, 9.945])
me_cube_015.materials.append(mat_ladrillo)
me_cube_015.materials.append(mat_ventana)
me_cube_015.update()
me_cube_016 = bpy.data.meshes.new('Cube.016')
me_cube_016.from_pydata([(-1.0, -1.0, -1.0), (-1.0, -1.0, -0.6003), (-1.0, 1.0, -1.0), (-1.0, 1.0, -0.6003), (1.0, -1.0, -1.0), (1.0, -1.0, -0.6003), (1.0, 1.0, -1.0), (1.0, 1.0, -0.6003), (-1.0, -1.0, 2.396), (-1.0, 1.0, 2.396), (1.0, -1.0, 2.396), (1.0, 1.0, 2.396)], [], [(0, 1, 3, 2), (2, 3, 7, 6), (6, 7, 5, 4), (4, 5, 1, 0), (2, 6, 4, 0), (3, 1, 8, 9), (11, 9, 8, 10), (1, 5, 10, 8), (7, 3, 9, 11), (5, 7, 11, 10)])
me_cube_016.polygons.foreach_set('material_index', [0, 0, 0, 0, 1, 1, 0, 1, 1, 1])
_uv = me_cube_016.uv_layers.new(name='UVMap')
_uv.uv.foreach_set('vector', [-3.868, -7.06, -3.868, -5.508, -11.64, -5.508, -11.64, -7.06, 3.9, -7.06, 3.9, -5.508, -3.868, -5.508, -3.868, -7.06, -3.868, 1.492, -3.868, 3.044, -11.64, 3.044, -11.64, 1.492, 3.9, 1.492, 3.9, 3.044, -3.868, 3.044, -3.868, 1.492, 3.9, -7.06, 11.67, -7.06, 11.67, 0.7081, 3.9, 0.7081, -10.87, -4.987, -3.1, -4.987, -3.1, 2.013, -10.87, 2.013, 3.9, 0.7081, 11.67, 0.7081, 11.67, 8.476, 3.9, 8.476, -3.868, 3.044, 3.9, 3.044, 3.9, 10.04, -3.868, 10.04, -3.893, -4.987, 3.875, -4.987, 3.875, 2.013, -3.893, 2.013, -11.91, 2.945, -4.141, 2.945, -4.141, 9.945, -11.91, 9.945])
me_cube_016.materials.append(mat_ladrillo)
me_cube_016.materials.append(mat_ventana)
me_cube_016.update()
me_cube_017 = bpy.data.meshes.new('Cube.017')
me_cube_017.from_pydata([(-1.0, -1.0, -1.0), (-1.0, -1.0, -0.6003), (-1.0, 1.0, -1.0), (-1.0, 1.0, -0.6003), (1.0, -1.0, -1.0), (1.0, -1.0, -0.6003), (1.0, 1.0, -1.0), (1.0, 1.0, -0.6003), (-1.0, -1.0, 1.202), (-1.0, 1.0, 1.202), (1.0, -1.0, 1.202), (1.0, 1.0, 1.202)], [], [(0, 1, 3, 2), (2, 3, 7, 6), (6, 7, 5, 4), (4, 5, 1, 0), (2, 6, 4, 0), (3, 1, 8, 9), (11, 9, 8, 10), (1, 5, 10, 8), (7, 3, 9, 11), (5, 7, 11, 10)])
me_cube_017.polygons.foreach_set('material_index', [0, 0, 0, 0, 1, 1, 0, 1, 1, 1])
_uv = me_cube_017.uv_layers.new(name='UVMap')
_uv.uv.foreach_set('vector', [-3.868, -7.06, -3.868, -5.508, -11.64, -5.508, -11.64, -7.06, 3.9, -7.06, 3.9, -5.508, -3.868, -5.508, -3.868, -7.06, -3.868, 1.492, -3.868, 3.044, -11.64, 3.044, -11.64, 1.492, 3.9, 1.492, 3.9, 3.044, -3.868, 3.044, -3.868, 1.492, 3.9, -7.06, 11.67, -7.06, 11.67, 0.7081, 3.9, 0.7081, -10.87, -4.987, -3.1, -4.987, -3.1, 2.013, -10.87, 2.013, 3.9, 0.7081, 11.67, 0.7081, 11.67, 8.476, 3.9, 8.476, -3.868, 3.044, 3.9, 3.044, 3.9, 10.04, -3.868, 10.04, -3.893, -4.987, 3.875, -4.987, 3.875, 2.013, -3.893, 2.013, -11.91, 2.945, -4.141, 2.945, -4.141, 9.945, -11.91, 9.945])
me_cube_017.materials.append(mat_ladrillo)
me_cube_017.materials.append(mat_ventana)
me_cube_017.update()
me_cube_018 = bpy.data.meshes.new('Cube.018')
me_cube_018.from_pydata([(-1.0, -1.0, -1.0), (-1.0, -1.0, -0.6003), (-1.0, 1.0, -1.0), (-1.0, 1.0, -0.6003), (1.0, -1.0, -1.0), (1.0, -1.0, -0.6003), (1.0, 1.0, -1.0), (1.0, 1.0, -0.6003), (-1.0, -1.0, 1.202), (-1.0, 1.0, 1.202), (1.0, -1.0, 1.202), (1.0, 1.0, 1.202)], [], [(0, 1, 3, 2), (2, 3, 7, 6), (6, 7, 5, 4), (4, 5, 1, 0), (2, 6, 4, 0), (3, 1, 8, 9), (11, 9, 8, 10), (1, 5, 10, 8), (7, 3, 9, 11), (5, 7, 11, 10)])
me_cube_018.polygons.foreach_set('material_index', [0, 0, 0, 0, 1, 1, 0, 1, 1, 1])
_uv = me_cube_018.uv_layers.new(name='UVMap')
_uv.uv.foreach_set('vector', [-3.868, -7.06, -3.868, -5.508, -11.64, -5.508, -11.64, -7.06, 3.9, -7.06, 3.9, -5.508, -3.868, -5.508, -3.868, -7.06, -3.868, 1.492, -3.868, 3.044, -11.64, 3.044, -11.64, 1.492, 3.9, 1.492, 3.9, 3.044, -3.868, 3.044, -3.868, 1.492, 3.9, -7.06, 11.67, -7.06, 11.67, 0.7081, 3.9, 0.7081, -10.87, -4.987, -3.1, -4.987, -3.1, 2.013, -10.87, 2.013, 3.9, 0.7081, 11.67, 0.7081, 11.67, 8.476, 3.9, 8.476, -3.868, 3.044, 3.9, 3.044, 3.9, 10.04, -3.868, 10.04, -3.893, -4.987, 3.875, -4.987, 3.875, 2.013, -3.893, 2.013, -11.91, 2.945, -4.141, 2.945, -4.141, 9.945, -11.91, 9.945])
me_cube_018.materials.append(mat_ladrillo)
me_cube_018.materials.append(mat_ventana)
me_cube_018.update()
me_cube_019 = bpy.data.meshes.new('Cube.019')
me_cube_019.from_pydata([(-1.0, -1.0, -1.0), (-1.0, -1.0, -0.6003), (-1.0, 1.0, -1.0), (-1.0, 1.0, -0.6003), (1.0, -1.0, -1.0), (1.0, -1.0, -0.6003), (1.0, 1.0, -1.0), (1.0, 1.0, -0.6003), (-1.0, -1.0, 1.202), (-1.0, 1.0, 1.202), (1.0, -1.0, 1.202), (1.0, 1.0, 1.202)], [], [(0, 1, 3, 2), (2, 3, 7, 6), (6, 7, 5, 4), (4, 5, 1, 0), (2, 6, 4, 0), (3, 1, 8, 9), (11, 9, 8, 10), (1, 5, 10, 8), (7, 3, 9, 11), (5, 7, 11, 10)])
me_cube_019.polygons.foreach_set('material_index', [0, 0, 0, 0, 1, 1, 0, 1, 1, 1])
_uv = me_cube_019.uv_layers.new(name='UVMap')
_uv.uv.foreach_set('vector', [-3.868, -7.06, -3.868, -5.508, -11.64, -5.508, -11.64, -7.06, 3.9, -7.06, 3.9, -5.508, -3.868, -5.508, -3.868, -7.06, -3.868, 1.492, -3.868, 3.044, -11.64, 3.044, -11.64, 1.492, 3.9, 1.492, 3.9, 3.044, -3.868, 3.044, -3.868, 1.492, 3.9, -7.06, 11.67, -7.06, 11.67, 0.7081, 3.9, 0.7081, -10.87, -4.987, -3.1, -4.987, -3.1, 2.013, -10.87, 2.013, 3.9, 0.7081, 11.67, 0.7081, 11.67, 8.476, 3.9, 8.476, -3.868, 3.044, 3.9, 3.044, 3.9, 10.04, -3.868, 10.04, -3.893, -4.987, 3.875, -4.987, 3.875, 2.013, -3.893, 2.013, -11.91, 2.945, -4.141, 2.945, -4.141, 9.945, -11.91, 9.945])
me_cube_019.materials.append(mat_ladrillo)
me_cube_019.materials.append(mat_ventana)
me_cube_019.update()
me_cylinder = bpy.data.meshes.new('Cylinder')
me_cylinder.from_pydata([(0.0, 1.0, -1.0), (3.637e-10, 0.97, -0.7799), (0.1951, 0.9808, -1.0), (0.1892, 0.9513, -0.7799), (0.3827, 0.9239, -1.0), (0.3712, 0.8961, -0.7799), (0.5556, 0.8315, -1.0), (0.5389, 0.8065, -0.7799), (0.7071, 0.7071, -1.0), (0.6859, 0.6859, -0.7799), (0.8315, 0.5556, -1.0), (0.8065, 0.5389, -0.7799), (0.9239, 0.3827, -1.0), (0.8961, 0.3712, -0.7799), (0.9808, 0.1951, -1.0), (0.9513, 0.1892, -0.7799), (1.0, 0.0, -1.0), (0.97, 4.476e-10, -0.7799), (0.9808, -0.1951, -1.0), (0.9513, -0.1892, -0.7799), (0.9239, -0.3827, -1.0), (0.8961, -0.3712, -0.7799), (0.8315, -0.5556, -1.0), (0.8065, -0.5389, -0.7799), (0.7071, -0.7071, -1.0), (0.6859, -0.6859, -0.7799), (0.5556, -0.8315, -1.0), (0.5389, -0.8065, -0.7799), (0.3827, -0.9239, -1.0), (0.3712, -0.8961, -0.7799), (0.1951, -0.9808, -1.0), (0.1892, -0.9513, -0.7799), (0.0, -1.0, -1.0), (3.637e-10, -0.97, -0.7799), (-0.1951, -0.9808, -1.0), (-0.1892, -0.9513, -0.7799), (-0.3827, -0.9239, -1.0), (-0.3712, -0.8961, -0.7799), (-0.5556, -0.8315, -1.0), (-0.5389, -0.8065, -0.7799), (-0.7071, -0.7071, -1.0), (-0.6859, -0.6859, -0.7799), (-0.8315, -0.5556, -1.0), (-0.8065, -0.5389, -0.7799), (-0.9239, -0.3827, -1.0), (-0.8961, -0.3712, -0.7799), (-0.9808, -0.1951, -1.0), (-0.9513, -0.1892, -0.7799), (-1.0, 0.0, -1.0), (-0.97, 4.476e-10, -0.7799), (-0.9808, 0.1951, -1.0), (-0.9513, 0.1892, -0.7799), (-0.9239, 0.3827, -1.0), (-0.8961, 0.3712, -0.7799), (-0.8315, 0.5556, -1.0), (-0.8065, 0.5389, -0.7799), (-0.7071, 0.7071, -1.0), (-0.6859, 0.6859, -0.7799), (-0.5556, 0.8315, -1.0), (-0.5389, 0.8065, -0.7799), (-0.3827, 0.9239, -1.0), (-0.3712, 0.8961, -0.7799), (-0.1951, 0.9808, -1.0), (-0.1892, 0.9513, -0.7799), (0.185, 0.9302, -0.7799), (1.039e-09, 0.9484, -0.7799), (0.3629, 0.8762, -0.7799), (0.5269, 0.7886, -0.7799), (0.6706, 0.6706, -0.7799), (0.7886, 0.5269, -0.7799), (0.8762, 0.3629, -0.7799), (0.9302, 0.185, -0.7799), (0.9484, 3.134e-10, -0.7799), (0.9302, -0.185, -0.7799), (0.8762, -0.3629, -0.7799), (0.7886, -0.5269, -0.7799), (0.6706, -0.6706, -0.7799), (0.5269, -0.7886, -0.7799), (0.3629, -0.8762, -0.7799), (0.185, -0.9302, -0.7799), (1.039e-09, -0.9484, -0.7799), (-0.185, -0.9302, -0.7799), (-0.3629, -0.8762, -0.7799), (-0.5269, -0.7886, -0.7799), (-0.6706, -0.6706, -0.7799), (-0.7886, -0.5269, -0.7799), (-0.8762, -0.3629, -0.7799), (-0.9302, -0.185, -0.7799), (-0.9484, 3.134e-10, -0.7799), (-0.9302, 0.185, -0.7799), (-0.8762, 0.3629, -0.7799), (-0.7886, 0.5269, -0.7799), (-0.6706, 0.6706, -0.7799), (-0.5269, 0.7886, -0.7799), (-0.3629, 0.8762, -0.7799), (-0.185, 0.9302, -0.7799), (0.185, 0.9302, -0.9256), (1.039e-09, 0.9484, -0.9256), (0.3629, 0.8762, -0.9256), (0.5269, 0.7886, -0.9256), (0.6706, 0.6706, -0.9256), (0.7886, 0.5269, -0.9256), (0.8762, 0.3629, -0.9256), (0.9302, 0.185, -0.9256), (0.9484, 3.134e-10, -0.9256), (0.9302, -0.185, -0.9256), (0.8762, -0.3629, -0.9256), (0.7886, -0.5269, -0.9256), (0.6706, -0.6706, -0.9256), (0.5269, -0.7886, -0.9256), (0.3629, -0.8762, -0.9256), (0.185, -0.9302, -0.9256), (1.039e-09, -0.9484, -0.9256), (-0.185, -0.9302, -0.9256), (-0.3629, -0.8762, -0.9256), (-0.5269, -0.7886, -0.9256), (-0.6706, -0.6706, -0.9256), (-0.7886, -0.5269, -0.9256), (-0.8762, -0.3629, -0.9256), (-0.9302, -0.185, -0.9256), (-0.9484, 3.134e-10, -0.9256), (-0.9302, 0.185, -0.9256), (-0.8762, 0.3629, -0.9256), (-0.7886, 0.5269, -0.9256), (-0.6706, 0.6706, -0.9256), (-0.5269, 0.7886, -0.9256), (-0.3629, 0.8762, -0.9256), (-0.185, 0.9302, -0.9256)], [], [(0, 1, 3, 2), (2, 3, 5, 4), (4, 5, 7, 6), (6, 7, 9, 8), (8, 9, 11, 10), (10, 11, 13, 12), (12, 13, 15, 14), (14, 15, 17, 16), (16, 17, 19, 18), (18, 19, 21, 20), (20, 21, 23, 22), (22, 23, 25, 24), (24, 25, 27, 26), (26, 27, 29, 28), (28, 29, 31, 30), (30, 31, 33, 32), (32, 33, 35, 34), (34, 35, 37, 36), (36, 37, 39, 38), (38, 39, 41, 40), (40, 41, 43, 42), (42, 43, 45, 44), (44, 45, 47, 46), (46, 47, 49, 48), (48, 49, 51, 50), (50, 51, 53, 52), (52, 53, 55, 54), (54, 55, 57, 56), (56, 57, 59, 58), (58, 59, 61, 60), (63, 61, 94, 95), (60, 61, 63, 62), (62, 63, 1, 0), (0, 2, 4, 6, 8, 10, 12, 14, 16, 18, 20, 22, 24, 26, 28, 30, 32, 34, 36, 38, 40, 42, 44, 46, 48, 50, 52, 54, 56, 58, 60, 62), (88, 87, 119, 120), (19, 17, 72, 73), (37, 35, 81, 82), (55, 53, 90, 91), (11, 9, 68, 69), (29, 27, 77, 78), (47, 45, 86, 87), (3, 1, 65, 64), (1, 63, 95, 65), (21, 19, 73, 74), (39, 37, 82, 83), (57, 55, 91, 92), (13, 11, 69, 70), (31, 29, 78, 79), (49, 47, 87, 88), (5, 3, 64, 66), (23, 21, 74, 75), (41, 39, 83, 84), (59, 57, 92, 93), (15, 13, 70, 71), (33, 31, 79, 80), (51, 49, 88, 89), (7, 5, 66, 67), (25, 23, 75, 76), (43, 41, 84, 85), (61, 59, 93, 94), (17, 15, 71, 72), (35, 33, 80, 81), (53, 51, 89, 90), (9, 7, 67, 68), (27, 25, 76, 77), (45, 43, 85, 86), (96, 97, 127, 126, 125, 124, 123, 122, 121, 120, 119, 118, 117, 116, 115, 114, 113, 112, 111, 110, 109, 108, 107, 106, 105, 104, 103, 102, 101, 100, 99, 98), (75, 74, 106, 107), (89, 88, 120, 121), (76, 75, 107, 108), (90, 89, 121, 122), (77, 76, 108, 109), (91, 90, 122, 123), (78, 77, 109, 110), (64, 65, 97, 96), (92, 91, 123, 124), (79, 78, 110, 111), (66, 64, 96, 98), (93, 92, 124, 125), (80, 79, 111, 112), (67, 66, 98, 99), (94, 93, 125, 126), (81, 80, 112, 113), (68, 67, 99, 100), (95, 94, 126, 127), (82, 81, 113, 114), (69, 68, 100, 101), (65, 95, 127, 97), (83, 82, 114, 115), (70, 69, 101, 102), (84, 83, 115, 116), (71, 70, 102, 103), (85, 84, 116, 117), (72, 71, 103, 104), (86, 85, 117, 118), (73, 72, 104, 105), (87, 86, 118, 119), (74, 73, 105, 106)])
me_cylinder.polygons.foreach_set('material_index', [0, 0, 0, 0, 0, 0, 0, 0, 0, 0, 0, 0, 0, 0, 0, 0, 0, 0, 0, 0, 0, 0, 0, 0, 0, 0, 0, 0, 0, 0, 0, 0, 0, 0, 0, 0, 0, 0, 0, 0, 0, 0, 0, 0, 0, 0, 0, 0, 0, 0, 0, 0, 0, 0, 0, 0, 0, 0, 0, 0, 0, 0, 0, 0, 0, 0, 1, 0, 0, 0, 0, 0, 0, 0, 0, 0, 0, 0, 0, 0, 0, 0, 0, 0, 0, 0, 0, 0, 0, 0, 0, 0, 0, 0, 0, 0, 0, 0])
_uv = me_cylinder.uv_layers.new(name='UVMap')
_uv.uv.foreach_set('vector', [0.4764, 1.666, 0.4764, 1.632, 0.6882, 1.611, 0.6948, 1.644, 0.6948, 1.644, 0.6882, 1.611, 0.8918, 1.549, 0.9047, 1.581, 0.9047, 1.581, 0.8918, 1.549, 1.08, 1.449, 1.098, 1.477, 1.098, 1.477, 1.08, 1.449, 1.244, 1.314, 1.268, 1.338, 1.268, 1.338, 1.244, 1.314, 1.379, 1.15, 1.407, 1.168, 1.407, 1.168, 1.379, 1.15, 1.479, 0.962, 1.51, 0.9748, 1.51, 0.9748, 1.479, 0.962, 1.541, 0.7583, 1.574, 0.7649, 1.574, 0.7649, 1.541, 0.7583, 1.562, 0.5466, 1.596, 0.5466, 1.596, 0.5466, 1.562, 0.5466, 1.541, 0.3348, 1.574, 0.3282, 1.574, 0.3282, 1.541, 0.3348, 1.479, 0.1312, 1.51, 0.1183, 1.51, 0.1183, 1.479, 0.1312, 1.379, -0.05652, 1.407, -0.0752, 1.407, -0.0752, 1.379, -0.05652, 1.244, -0.221, 1.268, -0.2448, 1.268, -0.2448, 1.244, -0.221, 1.08, -0.356, 1.098, -0.384, 1.098, -0.384, 1.08, -0.356, 0.8918, -0.4563, 0.9047, -0.4874, 0.9047, -0.4874, 0.8918, -0.4563, 0.6882, -0.5181, 0.6948, -0.5511, 0.6948, -0.5511, 0.6882, -0.5181, 0.4764, -0.539, 0.4764, -0.5726, 0.4764, -0.5726, 0.4764, -0.539, 0.2647, -0.5181, 0.2581, -0.5511, 0.2581, -0.5511, 0.2647, -0.5181, 0.06102, -0.4563, 0.04815, -0.4874, 0.04815, -0.4874, 0.06102, -0.4563, -0.1267, -0.356, -0.1453, -0.384, -0.1453, -0.384, -0.1267, -0.356, -0.2912, -0.221, -0.3149, -0.2448, -0.3149, -0.2448, -0.2912, -0.221, -0.4262, -0.05652, -0.4541, -0.0752, -0.4541, -0.0752, -0.4262, -0.05652, -0.5265, 0.1312, -0.5575, 0.1183, -0.5575, 0.1183, -0.5265, 0.1312, -0.5882, 0.3348, -0.6212, 0.3282, -0.6212, 0.3282, -0.5882, 0.3348, -0.6091, 0.5466, -0.6427, 0.5466, -0.6427, 0.5466, -0.6091, 0.5466, -0.5882, 0.7583, -0.6212, 0.7649, -0.6212, 0.7649, -0.5882, 0.7583, -0.5265, 0.962, -0.5575, 0.9748, -0.5575, 0.9748, -0.5265, 0.962, -0.4262, 1.15, -0.4541, 1.168, -0.4541, 1.168, -0.4262, 1.15, -0.2912, 1.314, -0.3149, 1.338, -0.3149, 1.338, -0.2912, 1.314, -0.1267, 1.449, -0.1453, 1.477, -0.1453, 1.477, -0.1267, 1.449, 0.06102, 1.549, 0.04815, 1.581, 0.2647, 1.611, 0.06102, 1.549, 0.07026, 1.527, 0.2694, 1.588, 0.04815, 1.581, 0.06102, 1.549, 0.2647, 1.611, 0.2581, 1.644, 0.2581, 1.644, 0.2647, 1.611, 0.4764, 1.632, 0.4764, 1.666, 0.4764, 1.666, 0.6948, 1.644, 0.9047, 1.581, 1.098, 1.477, 1.268, 1.338, 1.407, 1.168, 1.51, 0.9748, 1.574, 0.7649, 1.596, 0.5466, 1.574, 0.3282, 1.51, 0.1183, 1.407, -0.0752, 1.268, -0.2448, 1.098, -0.384, 0.9047, -0.4874, 0.6948, -0.5511, 0.4764, -0.5726, 0.2581, -0.5511, 0.04815, -0.4874, -0.1453, -0.384, -0.3149, -0.2448, -0.4541, -0.0752, -0.5575, 0.1183, -0.6212, 0.3282, -0.6427, 0.5466, -0.6212, 0.7649, -0.5575, 0.9748, -0.4541, 1.168, -0.3149, 1.338, -0.1453, 1.477, 0.04815, 1.581, 0.2581, 1.644, -0.585, 0.5466, -0.5646, 0.3395, -0.5646, 0.3395, -0.585, 0.5466, 1.541, 0.3348, 1.562, 0.5466, 1.538, 0.5466, 1.517, 0.3395, 0.06102, -0.4563, 0.2647, -0.5181, 0.2694, -0.4944, 0.07026, -0.434, -0.4262, 1.15, -0.5265, 0.962, -0.5042, 0.9527, -0.4061, 1.136, 1.379, 1.15, 1.244, 1.314, 1.227, 1.297, 1.359, 1.136, 0.8918, -0.4563, 1.08, -0.356, 1.066, -0.3359, 0.8826, -0.434, -0.5882, 0.3348, -0.5265, 0.1312, -0.5042, 0.1404, -0.5646, 0.3395, 0.6882, 1.611, 0.4764, 1.632, 0.4764, 1.608, 0.6835, 1.588, 0.4764, 1.632, 0.2647, 1.611, 0.2694, 1.588, 0.4764, 1.608, 1.479, 0.1312, 1.541, 0.3348, 1.517, 0.3395, 1.457, 0.1404, -0.1267, -0.356, 0.06102, -0.4563, 0.07026, -0.434, -0.1132, -0.3359, -0.2912, 1.314, -0.4262, 1.15, -0.4061, 1.136, -0.2741, 1.297, 1.479, 0.962, 1.379, 1.15, 1.359, 1.136, 1.457, 0.9527, 0.6882, -0.5181, 0.8918, -0.4563, 0.8826, -0.434, 0.6835, -0.4944, -0.6091, 0.5466, -0.5882, 0.3348, -0.5646, 0.3395, -0.585, 0.5466, 0.8918, 1.549, 0.6882, 1.611, 0.6835, 1.588, 0.8826, 1.527, 1.379, -0.05652, 1.479, 0.1312, 1.457, 0.1404, 1.359, -0.04311, -0.2912, -0.221, -0.1267, -0.356, -0.1132, -0.3359, -0.2741, -0.2039, -0.1267, 1.449, -0.2912, 1.314, -0.2741, 1.297, -0.1132, 1.429, 1.541, 0.7583, 1.479, 0.962, 1.457, 0.9527, 1.517, 0.7536, 0.4764, -0.539, 0.6882, -0.5181, 0.6835, -0.4944, 0.4764, -0.5148, -0.5882, 0.7583, -0.6091, 0.5466, -0.585, 0.5466, -0.5646, 0.7536, 1.08, 1.449, 0.8918, 1.549, 0.8826, 1.527, 1.066, 1.429, 1.244, -0.221, 1.379, -0.05652, 1.359, -0.04311, 1.227, -0.2039, -0.4262, -0.05652, -0.2912, -0.221, -0.2741, -0.2039, -0.4061, -0.04311, 0.06102, 1.549, -0.1267, 1.449, -0.1132, 1.429, 0.07026, 1.527, 1.562, 0.5466, 1.541, 0.7583, 1.517, 0.7536, 1.538, 0.5466, 0.2647, -0.5181, 0.4764, -0.539, 0.4764, -0.5148, 0.2694, -0.4944, -0.5265, 0.962, -0.5882, 0.7583, -0.5646, 0.7536, -0.5042, 0.9527, 1.244, 1.314, 1.08, 1.449, 1.066, 1.429, 1.227, 1.297, 1.08, -0.356, 1.244, -0.221, 1.227, -0.2039, 1.066, -0.3359, -0.5265, 0.1312, -0.4262, -0.05652, -0.4061, -0.04311, -0.5042, 0.1404, 0.6835, 1.588, 0.4764, 1.608, 0.2694, 1.588, 0.07026, 1.527, -0.1132, 1.429, -0.2741, 1.297, -0.4061, 1.136, -0.5042, 0.9527, -0.5646, 0.7536, -0.585, 0.5466, -0.5646, 0.3395, -0.5042, 0.1404, -0.4061, -0.04311, -0.2741, -0.2039, -0.1132, -0.3359, 0.07026, -0.434, 0.2694, -0.4944, 0.4764, -0.5148, 0.6835, -0.4944, 0.8826, -0.434, 1.066, -0.3359, 1.227, -0.2039, 1.359, -0.04311, 1.457, 0.1404, 1.517, 0.3395, 1.538, 0.5466, 1.517, 0.7536, 1.457, 0.9527, 1.359, 1.136, 1.227, 1.297, 1.066, 1.429, 0.8826, 1.527, 1.359, -0.04311, 1.457, 0.1404, 1.457, 0.1404, 1.359, -0.04311, -0.5646, 0.7536, -0.585, 0.5466, -0.585, 0.5466, -0.5646, 0.7536, 1.227, -0.2039, 1.359, -0.04311, 1.359, -0.04311, 1.227, -0.2039, -0.5042, 0.9527, -0.5646, 0.7536, -0.5646, 0.7536, -0.5042, 0.9527, 1.066, -0.3359, 1.227, -0.2039, 1.227, -0.2039, 1.066, -0.3359, -0.4061, 1.136, -0.5042, 0.9527, -0.5042, 0.9527, -0.4061, 1.136, 0.8826, -0.434, 1.066, -0.3359, 1.066, -0.3359, 0.8826, -0.434, 0.6835, 1.588, 0.4764, 1.608, 0.4764, 1.608, 0.6835, 1.588, -0.2741, 1.297, -0.4061, 1.136, -0.4061, 1.136, -0.2741, 1.297, 0.6835, -0.4944, 0.8826, -0.434, 0.8826, -0.434, 0.6835, -0.4944, 0.8826, 1.527, 0.6835, 1.588, 0.6835, 1.588, 0.8826, 1.527, -0.1132, 1.429, -0.2741, 1.297, -0.2741, 1.297, -0.1132, 1.429, 0.4764, -0.5148, 0.6835, -0.4944, 0.6835, -0.4944, 0.4764, -0.5148, 1.066, 1.429, 0.8826, 1.527, 0.8826, 1.527, 1.066, 1.429, 0.07026, 1.527, -0.1132, 1.429, -0.1132, 1.429, 0.07026, 1.527, 0.2694, -0.4944, 0.4764, -0.5148, 0.4764, -0.5148, 0.2694, -0.4944, 1.227, 1.297, 1.066, 1.429, 1.066, 1.429, 1.227, 1.297, 0.2694, 1.588, 0.07026, 1.527, 0.07026, 1.527, 0.2694, 1.588, 0.07026, -0.434, 0.2694, -0.4944, 0.2694, -0.4944, 0.07026, -0.434, 1.359, 1.136, 1.227, 1.297, 1.227, 1.297, 1.359, 1.136, 0.4764, 1.608, 0.2694, 1.588, 0.2694, 1.588, 0.4764, 1.608, -0.1132, -0.3359, 0.07026, -0.434, 0.07026, -0.434, -0.1132, -0.3359, 1.457, 0.9527, 1.359, 1.136, 1.359, 1.136, 1.457, 0.9527, -0.2741, -0.2039, -0.1132, -0.3359, -0.1132, -0.3359, -0.2741, -0.2039, 1.517, 0.7536, 1.457, 0.9527, 1.457, 0.9527, 1.517, 0.7536, -0.4061, -0.04311, -0.2741, -0.2039, -0.2741, -0.2039, -0.4061, -0.04311, 1.538, 0.5466, 1.517, 0.7536, 1.517, 0.7536, 1.538, 0.5466, -0.5042, 0.1404, -0.4061, -0.04311, -0.4061, -0.04311, -0.5042, 0.1404, 1.517, 0.3395, 1.538, 0.5466, 1.538, 0.5466, 1.517, 0.3395, -0.5646, 0.3395, -0.5042, 0.1404, -0.5042, 0.1404, -0.5646, 0.3395, 1.457, 0.1404, 1.517, 0.3395, 1.517, 0.3395, 1.457, 0.1404])
me_cylinder.materials.append(mat_ladrillo)
me_cylinder.materials.append(mat_cesped)
me_cylinder.update()
me_cube_001 = bpy.data.meshes.new('Cube.001')
me_cube_001.from_pydata([(-1.0, -1.0, -1.0), (-1.0, -1.0, 1.0), (-1.0, 1.0, -1.0), (-1.0, 1.0, 1.0), (1.0, -1.0, -1.0), (1.0, -1.0, 1.0), (1.0, 1.0, -1.0), (1.0, 1.0, 1.0)], [], [(0, 1, 3, 2), (2, 3, 7, 6), (6, 7, 5, 4), (4, 5, 1, 0), (2, 6, 4, 0), (7, 3, 1, 5)])
_uv = me_cube_001.uv_layers.new(name='UVMap')
_uv.uv.foreach_set('vector', [0.0, 0.0, 0.0, 1.0, 1.0, 1.0, 1.0, 0.0, 1.0, 0.0, 1.0, 1.0, 1.0, 1.0, 1.0, 0.0, 1.0, 0.0, 1.0, 1.0, 0.0, 1.0, 0.0, 0.0, 0.0, 0.0, 0.0, 1.0, 0.0, 1.0, 0.0, 0.0, 1.0, 0.0, 1.0, 0.0, 0.0, 0.0, 0.0, 0.0, 1.0, 1.0, 1.0, 1.0, 0.0, 1.0, 0.0, 1.0])
me_cube_001.materials.append(mat_cartel1)
me_cube_001.update()
me_cube_003 = bpy.data.meshes.new('Cube.003')
me_cube_003.from_pydata([(-1.0, -1.0, -1.0), (-1.0, -1.0, 1.0), (-1.0, 1.0, -1.0), (-1.0, 1.0, 1.0), (1.0, -1.0, -1.0), (1.0, -1.0, 1.0), (1.0, 1.0, -1.0), (1.0, 1.0, 1.0)], [], [(0, 1, 3, 2), (2, 3, 7, 6), (6, 7, 5, 4), (4, 5, 1, 0), (2, 6, 4, 0), (7, 3, 1, 5)])
_uv = me_cube_003.uv_layers.new(name='UVMap')
_uv.uv.foreach_set('vector', [0.0, 0.0, 0.0, 1.0, 1.0, 1.0, 1.0, 0.0, 1.0, 0.0, 1.0, 1.0, 1.0, 1.0, 1.0, 0.0, 1.0, 0.0, 1.0, 1.0, 0.0, 1.0, 0.0, 0.0, 0.0, 0.0, 0.0, 1.0, 0.0, 1.0, 0.0, 0.0, 1.0, 0.0, 1.0, 0.0, 0.0, 0.0, 0.0, 0.0, 1.0, 1.0, 1.0, 1.0, 0.0, 1.0, 0.0, 1.0])
me_cube_003.materials.append(mat_cartel2)
me_cube_003.update()
me_cube_020 = bpy.data.meshes.new('Cube.020')
me_cube_020.from_pydata([(-1.0, -1.0, -1.0), (-1.0, -1.0, 1.0), (-1.0, 1.0, -1.0), (-1.0, 1.0, 1.0), (1.0, -1.0, -1.0), (1.0, -1.0, 1.0), (1.0, 1.0, -1.0), (1.0, 1.0, 1.0)], [], [(0, 1, 3, 2), (2, 3, 7, 6), (6, 7, 5, 4), (4, 5, 1, 0), (2, 6, 4, 0), (7, 3, 1, 5)])
_uv = me_cube_020.uv_layers.new(name='UVMap')
_uv.uv.foreach_set('vector', [0.0, 0.0, 0.0, 1.0, 1.0, 1.0, 1.0, 0.0, 1.0, 0.0, 1.0, 1.0, 1.0, 1.0, 1.0, 0.0, 1.0, 0.0, 1.0, 1.0, 0.0, 1.0, 0.0, 0.0, 0.0, 0.0, 0.0, 1.0, 0.0, 1.0, 0.0, 0.0, 1.0, 0.0, 1.0, 0.0, 0.0, 0.0, 0.0, 0.0, 1.0, 1.0, 1.0, 1.0, 0.0, 1.0, 0.0, 1.0])
me_cube_020.materials.append(mat_cartel3)
me_cube_020.update()
me_cube_021 = bpy.data.meshes.new('Cube.021')
me_cube_021.from_pydata([(-1.0, -1.0, -1.0), (-1.0, -1.0, 1.0), (-1.0, 1.0, -1.0), (-1.0, 1.0, 1.0), (1.0, -1.0, -1.0), (1.0, -1.0, 1.0), (1.0, 1.0, -1.0), (1.0, 1.0, 1.0)], [], [(0, 1, 3, 2), (2, 3, 7, 6), (6, 7, 5, 4), (4, 5, 1, 0), (2, 6, 4, 0), (7, 3, 1, 5)])
_uv = me_cube_021.uv_layers.new(name='UVMap')
_uv.uv.foreach_set('vector', [0.0, 0.0, 0.0, 1.0, 1.0, 1.0, 1.0, 0.0, 1.0, 0.0, 1.0, 1.0, 1.0, 1.0, 1.0, 0.0, 1.0, 0.0, 1.0, 1.0, 0.0, 1.0, 0.0, 0.0, 0.0, 0.0, 0.0, 1.0, 0.0, 1.0, 0.0, 0.0, 1.0, 0.0, 1.0, 0.0, 0.0, 0.0, 0.0, 0.0, 1.0, 1.0, 1.0, 1.0, 0.0, 1.0, 0.0, 1.0])
me_cube_021.materials.append(mat_cartel4)
me_cube_021.update()
me_cube_022 = bpy.data.meshes.new('Cube.022')
me_cube_022.from_pydata([(-1.0, -1.0, -1.0), (-1.0, -1.0, 1.0), (-1.0, 1.0, -1.0), (-1.0, 1.0, 1.0), (1.0, -1.0, -1.0), (1.0, -1.0, 1.0), (1.0, 1.0, -1.0), (1.0, 1.0, 1.0)], [], [(0, 1, 3, 2), (2, 3, 7, 6), (6, 7, 5, 4), (4, 5, 1, 0), (2, 6, 4, 0), (7, 3, 1, 5)])
_uv = me_cube_022.uv_layers.new(name='UVMap')
_uv.uv.foreach_set('vector', [0.0, 0.0, 0.0, 1.0, 1.0, 1.0, 1.0, 0.0, 1.0, 0.0, 1.0, 1.0, 1.0, 1.0, 1.0, 0.0, 1.0, 0.0, 1.0, 1.0, 0.0, 1.0, 0.0, 0.0, 0.0, 0.0, 0.0, 1.0, 0.0, 1.0, 0.0, 0.0, 1.0, 0.0, 1.0, 0.0, 0.0, 0.0, 0.0, 0.0, 1.0, 1.0, 1.0, 1.0, 0.0, 1.0, 0.0, 1.0])
me_cube_022.materials.append(mat_cartel4_001)
me_cube_022.update()
me_cube_023 = bpy.data.meshes.new('Cube.023')
me_cube_023.from_pydata([(-1.0, -1.0, -1.0), (-1.0, -1.0, 1.0), (-1.0, 1.0, -1.0), (-1.0, 1.0, 1.0), (1.0, -1.0, -1.0), (1.0, -1.0, 1.0), (1.0, 1.0, -1.0), (1.0, 1.0, 1.0)], [], [(0, 1, 3, 2), (2, 3, 7, 6), (6, 7, 5, 4), (4, 5, 1, 0), (2, 6, 4, 0), (7, 3, 1, 5)])
_uv = me_cube_023.uv_layers.new(name='UVMap')
_uv.uv.foreach_set('vector', [0.0, 0.0, 0.0, 1.0, 1.0, 1.0, 1.0, 0.0, 1.0, 0.0, 1.0, 1.0, 1.0, 1.0, 1.0, 0.0, 1.0, 0.0, 1.0, 1.0, 0.0, 1.0, 0.0, 0.0, 0.0, 0.0, 0.0, 1.0, 0.0, 1.0, 0.0, 0.0, 1.0, 0.0, 1.0, 0.0, 0.0, 0.0, 0.0, 0.0, 1.0, 1.0, 1.0, 1.0, 0.0, 1.0, 0.0, 1.0])
me_cube_023.materials.append(mat_cartel2_001)
me_cube_023.update()
me_cube_024 = bpy.data.meshes.new('Cube.024')
me_cube_024.from_pydata([(-1.0, -1.0, -1.0), (-1.0, -1.0, 1.0), (-1.0, 1.0, -1.0), (-1.0, 1.0, 1.0), (1.0, -1.0, -1.0), (1.0, -1.0, 1.0), (1.0, 1.0, -1.0), (1.0, 1.0, 1.0)], [], [(0, 1, 3, 2), (2, 3, 7, 6), (6, 7, 5, 4), (4, 5, 1, 0), (2, 6, 4, 0), (7, 3, 1, 5)])
_uv = me_cube_024.uv_layers.new(name='UVMap')
_uv.uv.foreach_set('vector', [0.0, 0.0, 0.0, 1.0, 1.0, 1.0, 1.0, 0.0, 1.0, 0.0, 1.0, 1.0, 1.0, 1.0, 1.0, 0.0, 1.0, 0.0, 1.0, 1.0, 0.0, 1.0, 0.0, 0.0, 0.0, 0.0, 0.0, 1.0, 0.0, 1.0, 0.0, 0.0, 1.0, 0.0, 1.0, 0.0, 0.0, 0.0, 0.0, 0.0, 1.0, 1.0, 1.0, 1.0, 0.0, 1.0, 0.0, 1.0])
me_cube_024.materials.append(mat_cartel2_002)
me_cube_024.update()

# ---- objects
ob_suelo_col = bpy.data.objects.new('suelo-col', me_cube)
ob_edificio2_col = bpy.data.objects.new('edificio2-col', me_cube_002)
ob_edificio2_001_col = bpy.data.objects.new('edificio2.001-col', me_cube_004)
ob_edificio2_002_col = bpy.data.objects.new('edificio2.002-col', me_cube_005)
ob_edificio2_003_col = bpy.data.objects.new('edificio2.003-col', me_cube_006)
ob_edificio2_004_col = bpy.data.objects.new('edificio2.004-col', me_cube_007)
ob_edificio2_005_col = bpy.data.objects.new('edificio2.005-col', me_cube_008)
ob_edificio2_006_col = bpy.data.objects.new('edificio2.006-col', me_cube_009)
ob_edificio2_007_col = bpy.data.objects.new('edificio2.007-col', me_cube_010)
ob_edificio2_008_col = bpy.data.objects.new('edificio2.008-col', me_cube_011)
ob_edificio2_009_col = bpy.data.objects.new('edificio2.009-col', me_cube_012)
ob_edificio2_010_col = bpy.data.objects.new('edificio2.010-col', me_cube_013)
ob_edificio2_011_col = bpy.data.objects.new('edificio2.011-col', me_cube_014)
ob_edificio2_012_col = bpy.data.objects.new('edificio2.012-col', me_cube_015)
ob_edificio2_013_col = bpy.data.objects.new('edificio2.013-col', me_cube_016)
ob_edificio2_014_col = bpy.data.objects.new('edificio2.014-col', me_cube_017)
ob_edificio2_015_col = bpy.data.objects.new('edificio2.015-col', me_cube_018)
ob_edificio2_016_col = bpy.data.objects.new('edificio2.016-col', me_cube_019)
ob_plaza_col = bpy.data.objects.new('plaza-col', me_cylinder)
ob_cartel = bpy.data.objects.new('Cartel', me_cube_001)
ob_cartel1 = bpy.data.objects.new('Cartel1', me_cube_003)
ob_cartel1_001 = bpy.data.objects.new('Cartel1.001', me_cube_020)
ob_cartel1_002 = bpy.data.objects.new('Cartel1.002', me_cube_021)
ob_cartel1_003 = bpy.data.objects.new('Cartel1.003', me_cube_022)
ob_cartel1_004 = bpy.data.objects.new('Cartel1.004', me_cube_023)
ob_cartel1_005 = bpy.data.objects.new('Cartel1.005', me_cube_024)

# ---- transforms, parenting, visibility, modifiers, constraints
ob_suelo_col.location = (0.1093, -1.14, -3.837)
ob_suelo_col.scale = (17.16, 8.523, 1.596)
ob_suelo_col.lock_rotations_4d = False
ob_suelo_col.empty_display_type = 'ARROWS'
ob_suelo_col.lineart.crease_threshold = 0.0
ob_edificio2_col.location = (-8.801, -1.14, 1.994)
ob_edificio2_col.scale = (4.33, 4.33, 4.33)
ob_edificio2_001_col.location = (8.945, -1.14, 1.994)
ob_edificio2_001_col.scale = (4.33, 4.33, 4.33)
ob_edificio2_002_col.location = (8.945, 10.74, 1.994)
ob_edificio2_002_col.scale = (4.33, 4.33, 4.33)
ob_edificio2_003_col.location = (0.4515, 11.36, 1.994)
ob_edificio2_003_col.scale = (4.33, 4.33, 4.33)
ob_edificio2_004_col.location = (-7.696, 9.701, 1.994)
ob_edificio2_004_col.scale = (4.33, 4.33, 4.33)
ob_edificio2_005_col.location = (-16.05, 11.22, 1.994)
ob_edificio2_005_col.scale = (4.33, 4.33, 4.33)
ob_edificio2_006_col.location = (-20.95, 6.456, 1.994)
ob_edificio2_006_col.scale = (4.33, 4.33, 4.33)
ob_edificio2_007_col.location = (-19.78, -1.83, 1.994)
ob_edificio2_007_col.scale = (4.33, 4.33, 4.33)
ob_edificio2_008_col.location = (-20.61, -9.84, 1.994)
ob_edificio2_008_col.scale = (4.33, 4.33, 4.33)
ob_edificio2_009_col.location = (-8.87, -12.4, 1.994)
ob_edificio2_009_col.scale = (4.33, 4.33, 4.33)
ob_edificio2_010_col.location = (6.666, -12.05, 1.994)
ob_edificio2_010_col.scale = (4.33, 4.33, 4.33)
ob_edificio2_011_col.location = (14.33, -10.88, 1.994)
ob_edificio2_011_col.scale = (4.33, 4.33, 4.33)
ob_edificio2_012_col.location = (20.89, -3.073, 1.994)
ob_edificio2_012_col.scale = (4.33, 4.33, 4.33)
ob_edificio2_013_col.location = (20.06, 9.839, 1.994)
ob_edificio2_013_col.scale = (4.33, 4.33, 4.33)
ob_edificio2_014_col.location = (21.65, 4.177, 1.994)
ob_edificio2_014_col.scale = (4.33, 4.33, 4.33)
ob_edificio2_015_col.location = (14.66, 7.918, -1.314)
ob_edificio2_015_col.scale = (1.751, 1.751, 1.751)
ob_edificio2_016_col.location = (-14.68, -10.28, -1.314)
ob_edificio2_016_col.scale = (1.751, 1.751, 1.751)
ob_plaza_col.location = (0.1093, -1.14, -2.045)
ob_plaza_col.scale = (4.33, 4.33, 0.2028)
ob_cartel.location = (-4.475, 1.433, -1.548)
ob_cartel.scale = (0.01175, 0.4419, 0.4419)
ob_cartel1.location = (4.615, -2.864, -1.355)
ob_cartel1.rotation_euler = (0.0, -0.0, -3.129)
ob_cartel1.scale = (0.01175, 0.4419, 0.4419)
ob_cartel1_001.location = (-4.293, 5.362, -1.732)
ob_cartel1_001.rotation_euler = (0.0, -0.0, -1.562)
ob_cartel1_001.scale = (0.01175, 0.4419, 0.4419)
ob_cartel1_002.location = (-15.46, -5.564, -1.5)
ob_cartel1_002.scale = (0.01175, 0.4419, 0.4419)
ob_cartel1_003.location = (-1.007, -8.068, -1.582)
ob_cartel1_003.rotation_euler = (0.0, -0.0, 1.587)
ob_cartel1_003.scale = (0.01175, 0.4419, 0.4419)
ob_cartel1_004.location = (17.33, 4.372, -1.126)
ob_cartel1_004.rotation_euler = (0.0, -0.0, -3.15)
ob_cartel1_004.scale = (0.01175, 0.4419, 0.4419)
ob_cartel1_005.location = (16.56, -5.849, -1.554)
ob_cartel1_005.rotation_euler = (0.0, -0.0, -3.15)
ob_cartel1_005.scale = (0.01175, 0.4419, 0.4419)

# ---- collection membership
col_collection.objects.link(ob_suelo_col)
col_collection.objects.link(ob_edificio2_col)
col_collection.objects.link(ob_edificio2_001_col)
col_collection.objects.link(ob_edificio2_002_col)
col_collection.objects.link(ob_edificio2_003_col)
col_collection.objects.link(ob_edificio2_004_col)
col_collection.objects.link(ob_edificio2_005_col)
col_collection.objects.link(ob_edificio2_006_col)
col_collection.objects.link(ob_edificio2_007_col)
col_collection.objects.link(ob_edificio2_008_col)
col_collection.objects.link(ob_edificio2_009_col)
col_collection.objects.link(ob_edificio2_010_col)
col_collection.objects.link(ob_edificio2_011_col)
col_collection.objects.link(ob_edificio2_012_col)
col_collection.objects.link(ob_edificio2_013_col)
col_collection.objects.link(ob_edificio2_014_col)
col_collection.objects.link(ob_edificio2_015_col)
col_collection.objects.link(ob_edificio2_016_col)
col_collection.objects.link(ob_plaza_col)
col_collection.objects.link(ob_cartel)
col_collection.objects.link(ob_cartel1)
col_collection.objects.link(ob_cartel1_001)
col_collection.objects.link(ob_cartel1_002)
col_collection.objects.link(ob_cartel1_003)
col_collection.objects.link(ob_cartel1_004)
col_collection.objects.link(ob_cartel1_005)

# ---- scene / render settings (as saved in the file)
scene.frame_start = 1; scene.frame_end = 250; scene.frame_set(1)
scene.render.engine = 'BLENDER_EEVEE_NEXT'
scene.cycles.sampling_pattern = 'TABULATED_SOBOL'
scene.view_settings.view_transform = 'Filmic'
bpy.context.view_layer.update()

# ---- added for rendering (the .blend has no active camera and no usable light): camera, sun
cam_auto = bpy.data.cameras.new('AutoCamera')
cam_auto.lens = 50.0
cam_auto.sensor_width = 36.0
cam_auto.clip_end = 1033.48
ob_auto_camera = bpy.data.objects.new('AutoCamera', cam_auto)
scene.collection.objects.link(ob_auto_camera)
ob_auto_camera.location = (59.236, -71.1842, 51.3243)
ob_auto_camera.rotation_euler = (1.09748, -7.21219e-08, 0.694738)
scene.camera = ob_auto_camera
light_auto_sun = bpy.data.lights.new('AutoSun', 'SUN')
light_auto_sun.energy = 3.0
light_auto_sun.angle = 0.0523599
ob_auto_sun = bpy.data.objects.new('AutoSun', light_auto_sun)
scene.collection.objects.link(ob_auto_sun)
ob_auto_sun.rotation_euler = (0.872665, 0.174533, 0.523599)
bpy.context.view_layer.update()

